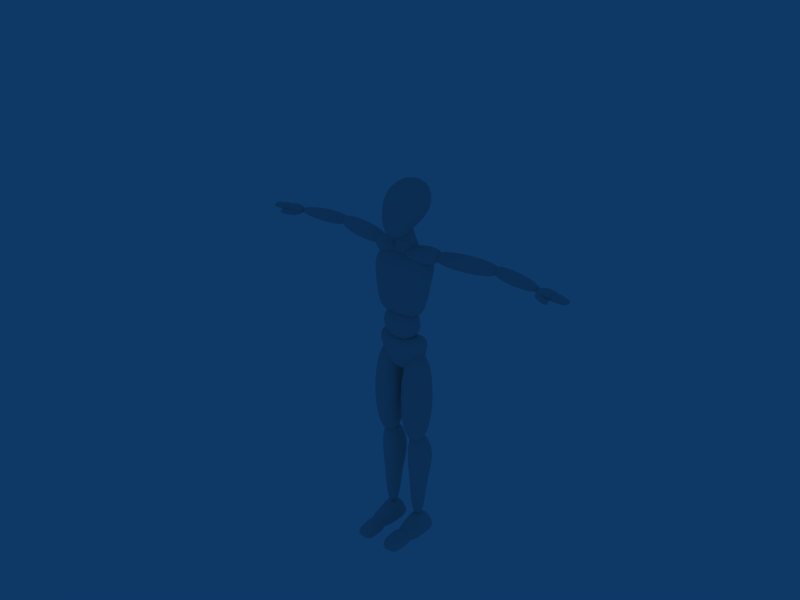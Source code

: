 # Source: biped_rig.blend  (saved by Blender 2.76.0; exported with 4.5.12 LTS)
import bpy
from mathutils import Matrix  # noqa: F401  (used for matrix-valued properties, if any)

bpy.ops.wm.read_factory_settings(use_empty=True)
scene = bpy.context.scene
scene.name = 'Scene'

# ---- collections
col_collection_1 = bpy.data.collections.new('Collection 1'); scene.collection.children.link(col_collection_1)
col_collection_11 = bpy.data.collections.new('Collection 11'); scene.collection.children.link(col_collection_11)
col_collection_20 = bpy.data.collections.new('Collection 20'); scene.collection.children.link(col_collection_20)

# ---- world
world_world = bpy.data.worlds.new('World'); scene.world = world_world
world_world.color = (0.05656, 0.2208, 0.4)
world_world.use_sun_shadow = False
world_world.sun_shadow_jitter_overblur = 0.0
world_world.cycles.sampling_method = 'MANUAL'
world_world.cycles.sample_map_resolution = 256

# ---- meshes
me_chest = bpy.data.meshes.new('Chest')
me_chest.from_pydata([(0.1174, 0.07647, -0.185), (0.1215, -0.07849, -0.185), (0.1823, 0.1251, 0.1689), (0.1863, -0.07849, 0.1709), (-2.98e-08, -0.117, -0.1506), (-1.73e-18, 0.07647, -0.1506), (-1.192e-07, -0.117, 0.2074), (7.785e-19, 0.1251, 0.2054), (0.1407, -0.1008, 0.01622), (0.1367, 0.09066, -0.006082), (-7.451e-08, -0.1393, 0.04055), (-2.854e-18, 0.05011, 0.01825)], [], [(5, 0, 1, 4), (2, 7, 6, 3), (0, 9, 8, 1), (9, 2, 3, 8), (6, 10, 8, 3), (10, 4, 1, 8), (9, 0, 5, 11), (11, 7, 2, 9)])
me_chest.polygons.foreach_set('use_smooth', [True] * 8)
me_chest.use_remesh_preserve_volume = False
me_chest.use_remesh_preserve_attributes = False
me_chest.use_mirror_vertex_groups = False
me_chest.update()
me_shoulder_l = bpy.data.meshes.new('Shoulder.L')
me_shoulder_l.from_pydata([(0.1037, 0.06367, -0.05202), (0.1037, -0.09466, -0.05202), (-0.1037, -0.1456, -0.05202), (-0.1037, 0.01275, -0.05202), (0.1037, 0.06367, 0.04733), (0.1037, -0.09466, 0.04733), (-0.1037, -0.1456, 0.04733), (-0.1037, 0.01275, 0.04733)], [], [(0, 1, 2, 3), (4, 7, 6, 5), (0, 4, 5, 1), (1, 5, 6, 2), (2, 6, 7, 3), (4, 0, 3, 7)])
me_shoulder_l.polygons.foreach_set('use_smooth', [True] * 6)
me_shoulder_l.use_remesh_preserve_volume = False
me_shoulder_l.use_remesh_preserve_attributes = False
me_shoulder_l.use_mirror_vertex_groups = False
me_shoulder_l.update()
me_shoulder_r = bpy.data.meshes.new('Shoulder.R')
me_shoulder_r.from_pydata([(-0.1037, 0.06367, -0.05202), (-0.1037, -0.09466, -0.05202), (0.1037, -0.1456, -0.05202), (0.1037, 0.01275, -0.05202), (-0.1037, 0.06367, 0.04733), (-0.1037, -0.09466, 0.04733), (0.1037, -0.1456, 0.04733), (0.1037, 0.01275, 0.04733)], [], [(0, 1, 2, 3), (4, 7, 6, 5), (0, 4, 5, 1), (1, 5, 6, 2), (2, 6, 7, 3), (4, 0, 3, 7)])
me_shoulder_r.polygons.foreach_set('use_smooth', [True] * 6)
me_shoulder_r.use_remesh_preserve_volume = False
me_shoulder_r.use_remesh_preserve_attributes = False
me_shoulder_r.use_mirror_vertex_groups = False
me_shoulder_r.update()
me_upperarm_r = bpy.data.meshes.new('UpperArm.R')
me_upperarm_r.from_pydata([(-0.2212, 0.03458, -0.05198), (-0.2212, -0.06556, -0.05198), (0.2076, -0.06556, -0.05198), (0.2076, 0.03458, -0.05198), (-0.2212, 0.03458, 0.04729), (-0.2212, -0.06556, 0.04729), (0.2076, -0.06556, 0.04729), (0.2076, 0.03458, 0.04729)], [], [(0, 1, 2, 3), (4, 7, 6, 5), (0, 4, 5, 1), (1, 5, 6, 2), (2, 6, 7, 3), (4, 0, 3, 7)])
me_upperarm_r.polygons.foreach_set('use_smooth', [True] * 6)
me_upperarm_r.use_remesh_preserve_volume = False
me_upperarm_r.use_remesh_preserve_attributes = False
me_upperarm_r.use_mirror_vertex_groups = False
me_upperarm_r.update()
me_upperarm_l = bpy.data.meshes.new('UpperArm.L')
me_upperarm_l.from_pydata([(0.2212, 0.03458, -0.05198), (0.2212, -0.06556, -0.05198), (-0.2076, -0.06556, -0.05198), (-0.2076, 0.03458, -0.05198), (0.2212, 0.03458, 0.04729), (0.2212, -0.06556, 0.04729), (-0.2076, -0.06556, 0.04729), (-0.2076, 0.03458, 0.04729)], [], [(0, 1, 2, 3), (4, 7, 6, 5), (0, 4, 5, 1), (1, 5, 6, 2), (2, 6, 7, 3), (4, 0, 3, 7)])
me_upperarm_l.polygons.foreach_set('use_smooth', [True] * 6)
me_upperarm_l.use_remesh_preserve_volume = False
me_upperarm_l.use_remesh_preserve_attributes = False
me_upperarm_l.use_mirror_vertex_groups = False
me_upperarm_l.update()
me_neck = bpy.data.meshes.new('Neck')
me_neck.from_pydata([(0.09985, 0.1028, -0.04994), (0.09985, -0.07057, -0.04304), (-0.09985, -0.07057, -0.04304), (-0.09985, 0.1028, -0.04994), (0.03017, 0.03594, 0.1569), (0.03017, -0.02761, 0.1569), (-0.03017, -0.02761, 0.1569), (-0.03017, 0.03594, 0.1569), (0.04347, -0.02637, 0.04929), (0.04347, 0.0652, 0.04929), (-0.04347, -0.02637, 0.04929), (-0.04347, 0.0652, 0.04929), (-0.02517, -0.0005669, -0.09353), (-0.02517, 0.04736, -0.09527), (0.02517, 0.04736, -0.09527), (0.02517, -0.0005669, -0.09353)], [], [(4, 7, 6, 5), (0, 9, 8, 1), (9, 4, 5, 8), (1, 8, 10, 2), (8, 5, 6, 10), (2, 10, 11, 3), (10, 6, 7, 11), (4, 9, 11, 7), (9, 0, 3, 11), (2, 3, 13, 12), (3, 0, 14, 13), (0, 1, 15, 14), (1, 2, 12, 15), (14, 15, 12, 13)])
me_neck.polygons.foreach_set('use_smooth', [True] * 14)
me_neck.use_remesh_preserve_volume = False
me_neck.use_remesh_preserve_attributes = False
me_neck.use_mirror_vertex_groups = False
me_neck.update()
me_head = bpy.data.meshes.new('Head')
me_head.from_pydata([(0.08841, 0.1307, -0.07873), (0.08475, -0.1307, -0.2025), (-0.08475, -0.1307, -0.2025), (-0.08841, 0.1307, -0.07873), (0.08841, 0.1765, 0.09225), (0.08475, -0.1328, 0.1193), (-0.08475, -0.1328, 0.1193), (-0.08841, 0.1765, 0.09225), (0.1039, 0.01508, -0.1141), (-0.1039, 0.01508, -0.1141), (0.1039, 0.04004, 0.1599), (-0.1039, 0.04004, 0.1599)], [], [(1, 5, 6, 2), (4, 0, 3, 7), (0, 8, 9, 3), (8, 1, 2, 9), (7, 11, 10, 4), (11, 6, 5, 10), (8, 0, 4, 10), (10, 5, 1, 8), (6, 11, 9, 2), (11, 7, 3, 9)])
me_head.polygons.foreach_set('use_smooth', [True] * 10)
me_head.use_remesh_preserve_volume = False
me_head.use_remesh_preserve_attributes = False
me_head.use_mirror_vertex_groups = False
me_head.update()
me_forearm_l = bpy.data.meshes.new('Forearm.L')
me_forearm_l.from_pydata([(0.1762, 0.02247, -0.02838), (0.1762, -0.04269, -0.02838), (-0.174, -0.06556, -0.05198), (-0.174, 0.03458, -0.05198), (0.1762, 0.02247, 0.02388), (0.1762, -0.04269, 0.02388), (-0.174, -0.06556, 0.04729), (-0.174, 0.03458, 0.04729)], [], [(0, 1, 2, 3), (4, 7, 6, 5), (0, 4, 5, 1), (1, 5, 6, 2), (2, 6, 7, 3), (4, 0, 3, 7)])
me_forearm_l.polygons.foreach_set('use_smooth', [True] * 6)
me_forearm_l.use_remesh_preserve_volume = False
me_forearm_l.use_remesh_preserve_attributes = False
me_forearm_l.use_mirror_vertex_groups = False
me_forearm_l.update()
me_forearm_r = bpy.data.meshes.new('Forearm.R')
me_forearm_r.from_pydata([(-0.1762, 0.02247, -0.02838), (-0.1762, -0.04269, -0.02838), (0.174, -0.06556, -0.05198), (0.174, 0.03458, -0.05198), (-0.1762, 0.02247, 0.02388), (-0.1762, -0.04269, 0.02388), (0.174, -0.06556, 0.04729), (0.174, 0.03458, 0.04729)], [], [(0, 1, 2, 3), (4, 7, 6, 5), (0, 4, 5, 1), (1, 5, 6, 2), (2, 6, 7, 3), (4, 0, 3, 7)])
me_forearm_r.polygons.foreach_set('use_smooth', [True] * 6)
me_forearm_r.use_remesh_preserve_volume = False
me_forearm_r.use_remesh_preserve_attributes = False
me_forearm_r.use_mirror_vertex_groups = False
me_forearm_r.update()
me_hand_r = bpy.data.meshes.new('Hand.R')
me_hand_r.from_pydata([(-0.03946, 0.0298, -0.01439), (-0.03946, -0.05013, -0.01439), (0.06745, -0.05236, -0.02356), (0.06745, 0.02322, -0.02356), (-0.03946, 0.0298, 0.0245), (-0.03946, -0.05013, 0.0245), (0.06745, -0.05236, 0.02674), (0.06745, 0.02322, 0.02674), (-0.001088, -0.05013, -0.01886), (-0.001088, 0.03378, -0.01886), (-0.001088, -0.05013, 0.02674), (-0.001088, 0.03378, 0.02674)], [], [(0, 4, 5, 1), (2, 6, 7, 3), (9, 0, 1, 8), (8, 2, 3, 9), (4, 11, 10, 5), (11, 7, 6, 10), (5, 10, 8, 1), (10, 6, 2, 8), (0, 9, 11, 4), (9, 3, 7, 11)])
me_hand_r.polygons.foreach_set('use_smooth', [True] * 10)
me_hand_r.use_remesh_preserve_volume = False
me_hand_r.use_remesh_preserve_attributes = False
me_hand_r.use_mirror_vertex_groups = False
me_hand_r.update()
me_thumb_r = bpy.data.meshes.new('Thumb.R')
me_thumb_r.from_pydata([(-0.05684, -0.01219, -0.01358), (-0.05031, -0.03783, -0.01358), (0.05334, -0.009115, -0.01949), (0.05334, 0.01995, -0.01949), (-0.05684, -0.01219, 0.01145), (-0.05031, -0.03783, 0.01145), (0.05334, -0.009115, 0.01289), (0.05334, 0.01995, 0.01289), (-0.01187, -0.03137, -0.01646), (-0.01852, -0.004182, -0.01646), (-0.01187, -0.03137, 0.01289), (-0.01852, -0.004182, 0.01289)], [], [(0, 4, 5, 1), (2, 6, 7, 3), (9, 0, 1, 8), (8, 2, 3, 9), (4, 11, 10, 5), (11, 7, 6, 10), (5, 10, 8, 1), (10, 6, 2, 8), (0, 9, 11, 4), (9, 3, 7, 11)])
me_thumb_r.polygons.foreach_set('use_smooth', [True] * 10)
me_thumb_r.use_remesh_preserve_volume = False
me_thumb_r.use_remesh_preserve_attributes = False
me_thumb_r.use_mirror_vertex_groups = False
me_thumb_r.update()
me_mit1_r = bpy.data.meshes.new('Mit1.R')
me_mit1_r.from_pydata([(-0.02762, 0.0321, -0.01546), (-0.02762, -0.03849, -0.01546), (0.03059, -0.03983, -0.01834), (0.03059, 0.03792, -0.01834), (-0.02762, 0.0321, 0.01077), (-0.02762, -0.03849, 0.01077), (0.03059, -0.03983, 0.01364), (0.03059, 0.03792, 0.01364), (0.001486, -0.03737, -0.01834), (0.001486, 0.03546, -0.01834), (0.001486, -0.03737, 0.01364), (0.001486, 0.03546, 0.01364)], [], [(0, 4, 5, 1), (2, 6, 7, 3), (9, 0, 1, 8), (8, 2, 3, 9), (4, 11, 10, 5), (11, 7, 6, 10), (5, 10, 8, 1), (10, 6, 2, 8), (0, 9, 11, 4), (9, 3, 7, 11)])
me_mit1_r.polygons.foreach_set('use_smooth', [True] * 10)
me_mit1_r.use_remesh_preserve_volume = False
me_mit1_r.use_remesh_preserve_attributes = False
me_mit1_r.use_mirror_vertex_groups = False
me_mit1_r.update()
me_mit2_r = bpy.data.meshes.new('Mit2.R')
me_mit2_r.from_pydata([(-0.02762, 0.02278, -0.01064), (-0.02762, -0.02471, -0.01064), (0.03059, -0.03735, -0.01676), (0.03059, 0.03542, -0.01676), (-0.02762, 0.02278, 0.005948), (-0.02762, -0.02471, 0.005948), (0.03059, -0.03735, 0.01207), (0.03059, 0.03542, 0.01207), (-0.003752, -0.02989, -0.01492), (-0.003752, 0.02796, -0.01492), (-0.003752, -0.02989, 0.01023), (-0.003752, 0.02796, 0.01023)], [], [(0, 4, 5, 1), (2, 6, 7, 3), (9, 0, 1, 8), (8, 2, 3, 9), (4, 11, 10, 5), (11, 7, 6, 10), (5, 10, 8, 1), (10, 6, 2, 8), (0, 9, 11, 4), (9, 3, 7, 11)])
me_mit2_r.polygons.foreach_set('use_smooth', [True] * 10)
me_mit2_r.use_remesh_preserve_volume = False
me_mit2_r.use_remesh_preserve_attributes = False
me_mit2_r.use_mirror_vertex_groups = False
me_mit2_r.update()
me_thumb_l = bpy.data.meshes.new('Thumb.L')
me_thumb_l.from_pydata([(0.05684, -0.01219, -0.01358), (0.05031, -0.03783, -0.01358), (-0.05334, -0.009115, -0.01949), (-0.05334, 0.01995, -0.01949), (0.05684, -0.01219, 0.01145), (0.05031, -0.03783, 0.01145), (-0.05334, -0.009115, 0.01289), (-0.05334, 0.01995, 0.01289), (0.01187, -0.03137, -0.01646), (0.01852, -0.004182, -0.01646), (0.01187, -0.03137, 0.01289), (0.01852, -0.004182, 0.01289)], [], [(0, 4, 5, 1), (2, 6, 7, 3), (9, 0, 1, 8), (8, 2, 3, 9), (4, 11, 10, 5), (11, 7, 6, 10), (5, 10, 8, 1), (10, 6, 2, 8), (0, 9, 11, 4), (9, 3, 7, 11)])
me_thumb_l.polygons.foreach_set('use_smooth', [True] * 10)
me_thumb_l.use_remesh_preserve_volume = False
me_thumb_l.use_remesh_preserve_attributes = False
me_thumb_l.use_mirror_vertex_groups = False
me_thumb_l.update()
me_hand_l = bpy.data.meshes.new('Hand.L')
me_hand_l.from_pydata([(0.03946, 0.0298, -0.01439), (0.03946, -0.05013, -0.01439), (-0.06745, -0.05236, -0.02356), (-0.06745, 0.02322, -0.02356), (0.03946, 0.0298, 0.0245), (0.03946, -0.05013, 0.0245), (-0.06745, -0.05236, 0.02674), (-0.06745, 0.02322, 0.02674), (0.001088, -0.05013, -0.01886), (0.001088, 0.03378, -0.01886), (0.001088, -0.05013, 0.02674), (0.001088, 0.03378, 0.02674)], [], [(0, 4, 5, 1), (2, 6, 7, 3), (9, 0, 1, 8), (8, 2, 3, 9), (4, 11, 10, 5), (11, 7, 6, 10), (5, 10, 8, 1), (10, 6, 2, 8), (0, 9, 11, 4), (9, 3, 7, 11)])
me_hand_l.polygons.foreach_set('use_smooth', [True] * 10)
me_hand_l.use_remesh_preserve_volume = False
me_hand_l.use_remesh_preserve_attributes = False
me_hand_l.use_mirror_vertex_groups = False
me_hand_l.update()
me_mit1_l = bpy.data.meshes.new('Mit1.L')
me_mit1_l.from_pydata([(0.02762, 0.0321, -0.01546), (0.02762, -0.03849, -0.01546), (-0.03059, -0.03983, -0.01834), (-0.03059, 0.03792, -0.01834), (0.02762, 0.0321, 0.01077), (0.02762, -0.03849, 0.01077), (-0.03059, -0.03983, 0.01364), (-0.03059, 0.03792, 0.01364), (-0.001486, -0.03737, -0.01834), (-0.001486, 0.03546, -0.01834), (-0.001486, -0.03737, 0.01364), (-0.001486, 0.03546, 0.01364)], [], [(0, 4, 5, 1), (2, 6, 7, 3), (9, 0, 1, 8), (8, 2, 3, 9), (4, 11, 10, 5), (11, 7, 6, 10), (5, 10, 8, 1), (10, 6, 2, 8), (0, 9, 11, 4), (9, 3, 7, 11)])
me_mit1_l.polygons.foreach_set('use_smooth', [True] * 10)
me_mit1_l.use_remesh_preserve_volume = False
me_mit1_l.use_remesh_preserve_attributes = False
me_mit1_l.use_mirror_vertex_groups = False
me_mit1_l.update()
me_mit2_l = bpy.data.meshes.new('Mit2.L')
me_mit2_l.from_pydata([(0.02762, 0.02278, -0.01064), (0.02762, -0.02471, -0.01064), (-0.03059, -0.03735, -0.01676), (-0.03059, 0.03542, -0.01676), (0.02762, 0.02278, 0.005948), (0.02762, -0.02471, 0.005948), (-0.03059, -0.03735, 0.01207), (-0.03059, 0.03542, 0.01207), (0.003752, -0.02989, -0.01492), (0.003752, 0.02796, -0.01492), (0.003752, -0.02989, 0.01023), (0.003752, 0.02796, 0.01023)], [], [(0, 4, 5, 1), (2, 6, 7, 3), (9, 0, 1, 8), (8, 2, 3, 9), (4, 11, 10, 5), (11, 7, 6, 10), (5, 10, 8, 1), (10, 6, 2, 8), (0, 9, 11, 4), (9, 3, 7, 11)])
me_mit2_l.polygons.foreach_set('use_smooth', [True] * 10)
me_mit2_l.use_remesh_preserve_volume = False
me_mit2_l.use_remesh_preserve_attributes = False
me_mit2_l.use_mirror_vertex_groups = False
me_mit2_l.update()
me_mid = bpy.data.meshes.new('Mid')
me_mid.from_pydata([(0.1215, 0.06715, -0.11), (0.1215, -0.09813, -0.11), (-0.1215, -0.09813, -0.11), (-0.1215, 0.06715, -0.11), (0.1215, 0.06715, 0.1053), (0.1215, -0.09813, 0.1053), (-0.1215, -0.09813, 0.1053), (-0.1215, 0.06715, 0.1053)], [], [(0, 1, 2, 3), (4, 7, 6, 5), (0, 4, 5, 1), (1, 5, 6, 2), (2, 6, 7, 3), (4, 0, 3, 7)])
me_mid.polygons.foreach_set('use_smooth', [True] * 6)
me_mid.use_remesh_preserve_volume = False
me_mid.use_remesh_preserve_attributes = False
me_mid.use_mirror_vertex_groups = False
me_mid.update()
me_pelvis = bpy.data.meshes.new('Pelvis')
me_pelvis.from_pydata([(0.08523, 0.0716, -0.09317), (0.08501, -0.02246, -0.09575), (0.1602, 0.07069, 0.1192), (0.1602, -0.09458, 0.1192), (-4.47e-08, -0.04491, -0.1288), (0.0002727, 0.07636, -0.136), (-7.451e-08, -0.09458, 0.08253), (2.235e-08, 0.07069, 0.08253), (0.1095, -0.04802, -0.03208), (0.1095, 0.07715, -0.02967), (-5.439e-08, -0.09053, -0.03111), (-2.794e-09, 0.1084, -0.03512)], [], [(5, 0, 1, 4), (2, 7, 6, 3), (0, 9, 8, 1), (9, 2, 3, 8), (6, 10, 8, 3), (10, 4, 1, 8), (9, 0, 5, 11), (11, 7, 2, 9)])
me_pelvis.polygons.foreach_set('use_smooth', [True] * 8)
me_pelvis.use_remesh_preserve_volume = False
me_pelvis.use_remesh_preserve_attributes = False
me_pelvis.use_mirror_vertex_groups = False
me_pelvis.update()
me_thigh = bpy.data.meshes.new('Thigh')
me_thigh.from_pydata([(0.08489, 0.1032, -0.3406), (0.08489, -0.1041, -0.3406), (-0.09356, -0.1041, -0.3406), (-0.09356, 0.1032, -0.3406), (0.0878, 0.1012, 0.3165), (0.0878, -0.1061, 0.3165), (-0.09065, -0.1061, 0.3165), (-0.09065, 0.1012, 0.3165)], [], [(0, 1, 2, 3), (4, 7, 6, 5), (0, 4, 5, 1), (1, 5, 6, 2), (2, 6, 7, 3), (4, 0, 3, 7)])
me_thigh.polygons.foreach_set('use_smooth', [True] * 6)
me_thigh.use_remesh_preserve_volume = False
me_thigh.use_remesh_preserve_attributes = False
me_thigh.use_mirror_vertex_groups = False
me_thigh.update()
me_shin = bpy.data.meshes.new('Shin')
me_shin.from_pydata([(0.03552, 0.03136, -0.3284), (0.03552, -0.04126, -0.3284), (-0.03164, -0.04126, -0.3284), (-0.03164, 0.03136, -0.3284), (0.04799, 0.04485, 0.2156), (0.04799, -0.07037, 0.2182), (-0.04411, -0.07037, 0.2182), (-0.04411, 0.04485, 0.2156), (0.0573, -0.06772, 0.0486), (0.09699, 0.08931, 0.05783), (-0.05342, -0.06772, 0.0486), (-0.09311, 0.08931, 0.05783), (0.04012, -0.05524, -0.1039), (0.04845, 0.04535, -0.1039), (-0.03624, -0.05524, -0.1039), (-0.04457, 0.04535, -0.1039)], [], [(0, 1, 2, 3), (4, 7, 6, 5), (9, 4, 5, 8), (8, 5, 6, 10), (10, 6, 7, 11), (4, 9, 11, 7), (0, 13, 12, 1), (13, 9, 8, 12), (1, 12, 14, 2), (12, 8, 10, 14), (2, 14, 15, 3), (14, 10, 11, 15), (9, 13, 15, 11), (13, 0, 3, 15)])
me_shin.polygons.foreach_set('use_smooth', [True] * 14)
me_shin.use_remesh_preserve_volume = False
me_shin.use_remesh_preserve_attributes = False
me_shin.use_mirror_vertex_groups = False
me_shin.update()
me_foot_l = bpy.data.meshes.new('Foot.L')
me_foot_l.from_pydata([(0.0716, 0.08252, -0.06341), (0.05361, -0.1496, -0.05431), (-0.05536, -0.1496, -0.05431), (-0.07335, 0.08252, -0.06341), (0.0334, 0.02907, 0.08049), (0.03895, -0.16, -0.01843), (-0.03621, -0.1603, 0.0008039), (-0.04788, 0.02754, 0.06427), (0.05141, -0.1478, -0.03237), (0.06867, 0.08679, -0.01442), (-0.05316, -0.1478, -0.03237), (-0.07042, 0.08679, -0.01442), (0.06317, -0.03716, -0.06341), (-0.06491, -0.03716, -0.06341), (0.04145, -0.05657, 0.02213), (-0.04241, -0.05413, 0.05209), (0.06058, -0.03684, -0.03423), (-0.06232, -0.03684, -0.03423)], [], [(1, 8, 10, 2), (8, 5, 6, 10), (4, 9, 11, 7), (9, 0, 3, 11), (0, 12, 13, 3), (12, 1, 2, 13), (7, 15, 14, 4), (15, 6, 5, 14), (12, 0, 9, 16), (16, 8, 1, 12), (4, 14, 16, 9), (14, 5, 8, 16), (10, 17, 13, 2), (17, 11, 3, 13), (6, 15, 17, 10), (15, 7, 11, 17)])
me_foot_l.polygons.foreach_set('use_smooth', [True] * 16)
me_foot_l.use_remesh_preserve_volume = False
me_foot_l.use_remesh_preserve_attributes = False
me_foot_l.use_mirror_vertex_groups = False
me_foot_l.update()
me_toe_l = bpy.data.meshes.new('Toe.L')
me_toe_l.from_pydata([(0.06818, 0.08406, -0.03671), (0.04853, -0.07444, -0.03671), (-0.04764, -0.07444, -0.03671), (-0.05497, 0.08406, -0.03671), (0.05243, 0.06232, 0.01671), (0.03558, -0.06981, 0.01204), (-0.03291, -0.06716, 0.0305), (-0.03381, 0.06793, 0.05647), (0.04684, -0.07246, -0.01191), (0.06569, 0.08769, -0.004772), (-0.04595, -0.07246, -0.01191), (-0.05248, 0.08769, -0.004772), (-0.04761, -0.02427, -0.01009), (0.05165, -0.02427, -0.01009), (-0.03314, -0.02536, 0.03712), (0.03987, -0.02876, 0.01323), (-0.04951, -0.02667, -0.03671), (0.05354, -0.02667, -0.03671)], [], [(1, 8, 10, 2), (8, 5, 6, 10), (4, 9, 11, 7), (9, 0, 3, 11), (0, 17, 16, 3), (17, 1, 2, 16), (7, 14, 15, 4), (14, 6, 5, 15), (1, 17, 13, 8), (17, 0, 9, 13), (4, 15, 13, 9), (15, 5, 8, 13), (10, 12, 16, 2), (12, 11, 3, 16), (6, 14, 12, 10), (14, 7, 11, 12)])
me_toe_l.polygons.foreach_set('use_smooth', [True] * 16)
me_toe_l.use_remesh_preserve_volume = False
me_toe_l.use_remesh_preserve_attributes = False
me_toe_l.use_mirror_vertex_groups = False
me_toe_l.update()
me_foot_r = bpy.data.meshes.new('Foot.R')
me_foot_r.from_pydata([(-0.0716, 0.08252, -0.06341), (-0.05361, -0.1496, -0.05431), (0.05536, -0.1496, -0.05431), (0.07335, 0.08252, -0.06341), (-0.0334, 0.02907, 0.08049), (-0.03895, -0.16, -0.01843), (0.03621, -0.1603, 0.0008039), (0.04788, 0.02754, 0.06427), (-0.05141, -0.1478, -0.03237), (-0.06867, 0.08679, -0.01442), (0.05316, -0.1478, -0.03237), (0.07042, 0.08679, -0.01442), (-0.06317, -0.03716, -0.06341), (0.06491, -0.03716, -0.06341), (-0.04145, -0.05657, 0.02213), (0.04241, -0.05413, 0.05209), (-0.06058, -0.03684, -0.03423), (0.06232, -0.03684, -0.03423)], [], [(1, 8, 10, 2), (8, 5, 6, 10), (4, 9, 11, 7), (9, 0, 3, 11), (0, 12, 13, 3), (12, 1, 2, 13), (7, 15, 14, 4), (15, 6, 5, 14), (12, 0, 9, 16), (16, 8, 1, 12), (4, 14, 16, 9), (14, 5, 8, 16), (10, 17, 13, 2), (17, 11, 3, 13), (6, 15, 17, 10), (15, 7, 11, 17)])
me_foot_r.polygons.foreach_set('use_smooth', [True] * 16)
me_foot_r.use_remesh_preserve_volume = False
me_foot_r.use_remesh_preserve_attributes = False
me_foot_r.use_mirror_vertex_groups = False
me_foot_r.update()
me_toe_r = bpy.data.meshes.new('Toe.R')
me_toe_r.from_pydata([(-0.06818, 0.08406, -0.03671), (-0.04853, -0.07444, -0.03671), (0.04764, -0.07444, -0.03671), (0.05497, 0.08406, -0.03671), (-0.05243, 0.06232, 0.01671), (-0.03558, -0.06981, 0.01204), (0.03291, -0.06716, 0.0305), (0.03381, 0.06793, 0.05647), (-0.04684, -0.07246, -0.01191), (-0.06569, 0.08769, -0.004772), (0.04595, -0.07246, -0.01191), (0.05248, 0.08769, -0.004772), (0.04761, -0.02427, -0.01009), (-0.05165, -0.02427, -0.01009), (0.03314, -0.02536, 0.03712), (-0.03987, -0.02876, 0.01323), (0.04951, -0.02667, -0.03671), (-0.05354, -0.02667, -0.03671)], [], [(1, 8, 10, 2), (8, 5, 6, 10), (4, 9, 11, 7), (9, 0, 3, 11), (0, 17, 16, 3), (17, 1, 2, 16), (7, 14, 15, 4), (14, 6, 5, 15), (1, 17, 13, 8), (17, 0, 9, 13), (4, 15, 13, 9), (15, 5, 8, 13), (10, 12, 16, 2), (12, 11, 3, 16), (6, 14, 12, 10), (14, 7, 11, 12)])
me_toe_r.polygons.foreach_set('use_smooth', [True] * 16)
me_toe_r.use_remesh_preserve_volume = False
me_toe_r.use_remesh_preserve_attributes = False
me_toe_r.use_mirror_vertex_groups = False
me_toe_r.update()
me_vis_line = bpy.data.meshes.new('VIS_Line')
me_vis_line.from_pydata([(0.0, 0.6, 0.0), (-1.192e-07, 5.96e-08, 3.423e-08)], [(0, 1)], [])
me_vis_line.use_remesh_preserve_volume = False
me_vis_line.use_remesh_preserve_attributes = False
me_vis_line.use_mirror_vertex_groups = False
me_vis_line.update()
me_gzm_slider = bpy.data.meshes.new('GZM_Slider')
me_gzm_slider.from_pydata([(0.16, 0.18, 1.359e-08), (0.16, -0.18, -1.359e-08), (-0.16, -0.18, -1.359e-08), (-0.16, 0.18, 1.359e-08), (0.16, -0.4, -3.02e-08), (-0.16, -0.4, -3.02e-08), (0.16, 0.4, 3.02e-08), (-0.16, 0.4, 3.02e-08), (0.0, 0.24, 1.812e-08), (0.0, -0.24, -1.812e-08), (0.0, 0.0, 0.0), (0.0, 0.16, 1.208e-08), (0.0, -0.16, -1.208e-08)], [(0, 1), (2, 3), (2, 5), (4, 5), (1, 4), (0, 6), (6, 7), (3, 7), (10, 11), (8, 11), (10, 12), (9, 12)], [])
me_gzm_slider.use_remesh_preserve_volume = False
me_gzm_slider.use_remesh_preserve_attributes = False
me_gzm_slider.use_mirror_vertex_groups = False
me_gzm_slider.update()

# ---- objects
ob_chest = bpy.data.objects.new('Chest', me_chest)
ob_shoulder_l = bpy.data.objects.new('Shoulder.L', me_shoulder_l)
ob_shoulder_r = bpy.data.objects.new('Shoulder.R', me_shoulder_r)
ob_upperarm_r = bpy.data.objects.new('UpperArm.R', me_upperarm_r)
ob_upperarm_l = bpy.data.objects.new('UpperArm.L', me_upperarm_l)
ob_neck = bpy.data.objects.new('Neck', me_neck)
ob_head = bpy.data.objects.new('Head', me_head)
ob_forearm_l = bpy.data.objects.new('Forearm.L', me_forearm_l)
ob_forearm_r = bpy.data.objects.new('Forearm.R', me_forearm_r)
ob_hand_r = bpy.data.objects.new('Hand.R', me_hand_r)
ob_thumb_r = bpy.data.objects.new('Thumb.R', me_thumb_r)
ob_mit1_r = bpy.data.objects.new('Mit1.R', me_mit1_r)
ob_mit2_r = bpy.data.objects.new('Mit2.R', me_mit2_r)
ob_thumb_l = bpy.data.objects.new('Thumb.L', me_thumb_l)
ob_hand_l = bpy.data.objects.new('Hand.L', me_hand_l)
ob_mit1_l = bpy.data.objects.new('Mit1.L', me_mit1_l)
ob_mit2_l = bpy.data.objects.new('Mit2.L', me_mit2_l)
ob_mid = bpy.data.objects.new('Mid', me_mid)
ob_pelvis = bpy.data.objects.new('Pelvis', me_pelvis)
ob_thigh_l = bpy.data.objects.new('Thigh.L', me_thigh)
ob_thigh_r = bpy.data.objects.new('Thigh.R', me_thigh)
ob_shin_r = bpy.data.objects.new('Shin.R', me_shin)
ob_shin_l = bpy.data.objects.new('Shin.L', me_shin)
ob_foot_l = bpy.data.objects.new('Foot.L', me_foot_l)
ob_toe_l = bpy.data.objects.new('Toe.L', me_toe_l)
ob_foot_r = bpy.data.objects.new('Foot.R', me_foot_r)
ob_toe_r = bpy.data.objects.new('Toe.R', me_toe_r)
ob_vis_elbowtarget_r = bpy.data.objects.new('VIS_ElbowTarget.R', me_vis_line)
ob_vis_kneetarget_l = bpy.data.objects.new('VIS_KneeTarget.L', me_vis_line)
ob_vis_kneetarget_r = bpy.data.objects.new('VIS_KneeTarget.R', me_vis_line)
ob_vis_elbowtarget_l = bpy.data.objects.new('VIS_ElbowTarget.L', me_vis_line)
ob_gzm_slider = bpy.data.objects.new('GZM_Slider', me_gzm_slider)

# ---- transforms, parenting, visibility, modifiers, constraints
ob_chest.location = (0.0, 0.0, 1.458)
ob_chest.lock_rotations_4d = False
ob_chest.empty_display_type = 'ARROWS'
ob_chest.color = (0.0, 0.0, 0.0, 1.0)
ob_chest.lineart.crease_threshold = 0.0
_m = ob_chest.modifiers.new('Mirror', 'MIRROR')
_m.use_mirror_vertex_groups = False
_m = ob_chest.modifiers.new('Subsurf', 'SUBSURF')
_m.uv_smooth = 'PRESERVE_CORNERS'
_m.quality = 2
_m.levels = 2
_m.show_only_control_edges = False
ob_shoulder_l.location = (0.104, 0.05777, 1.634)
ob_shoulder_l.lock_rotations_4d = False
ob_shoulder_l.empty_display_type = 'ARROWS'
ob_shoulder_l.color = (0.0, 0.0, 0.0, 1.0)
ob_shoulder_l.lineart.crease_threshold = 0.0
_m = ob_shoulder_l.modifiers.new('Subsurf', 'SUBSURF')
_m.uv_smooth = 'PRESERVE_CORNERS'
_m.quality = 2
_m.levels = 2
_m.show_only_control_edges = False
ob_shoulder_r.location = (-0.104, 0.05777, 1.634)
ob_shoulder_r.lock_rotations_4d = False
ob_shoulder_r.empty_display_type = 'ARROWS'
ob_shoulder_r.color = (0.0, 0.0, 0.0, 1.0)
ob_shoulder_r.lineart.crease_threshold = 0.0
_m = ob_shoulder_r.modifiers.new('Subsurf', 'SUBSURF')
_m.uv_smooth = 'PRESERVE_CORNERS'
_m.quality = 2
_m.levels = 2
_m.show_only_control_edges = False
ob_upperarm_r.location = (-0.3126, 0.08521, 1.633)
ob_upperarm_r.rotation_euler = (0.0, -0.0, -0.1745)
ob_upperarm_r.lock_rotations_4d = False
ob_upperarm_r.empty_display_type = 'ARROWS'
ob_upperarm_r.color = (0.0, 0.0, 0.0, 1.0)
ob_upperarm_r.lineart.crease_threshold = 0.0
_m = ob_upperarm_r.modifiers.new('Subsurf', 'SUBSURF')
_m.uv_smooth = 'PRESERVE_CORNERS'
_m.quality = 2
_m.levels = 2
_m.show_only_control_edges = False
ob_upperarm_l.location = (0.3129, 0.08526, 1.633)
ob_upperarm_l.rotation_euler = (-1.132e-10, -1.294e-09, 0.1745)
ob_upperarm_l.lock_rotations_4d = False
ob_upperarm_l.empty_display_type = 'ARROWS'
ob_upperarm_l.color = (0.0, 0.0, 0.0, 1.0)
ob_upperarm_l.lineart.crease_threshold = 0.0
_m = ob_upperarm_l.modifiers.new('Subsurf', 'SUBSURF')
_m.uv_smooth = 'PRESERVE_CORNERS'
_m.quality = 2
_m.levels = 2
_m.show_only_control_edges = False
ob_neck.location = (0.0, 0.0, 1.64)
ob_neck.lock_rotations_4d = False
ob_neck.empty_display_type = 'ARROWS'
ob_neck.color = (0.0, 0.0, 0.0, 1.0)
ob_neck.lineart.crease_threshold = 0.0
_m = ob_neck.modifiers.new('Subsurf', 'SUBSURF')
_m.uv_smooth = 'PRESERVE_CORNERS'
_m.quality = 2
_m.levels = 2
_m.show_only_control_edges = False
ob_head.location = (0.0, 0.0, 1.86)
ob_head.lock_rotations_4d = False
ob_head.empty_display_type = 'ARROWS'
ob_head.color = (0.0, 0.0, 0.0, 1.0)
ob_head.lineart.crease_threshold = 0.0
_m = ob_head.modifiers.new('Subsurf', 'SUBSURF')
_m.uv_smooth = 'PRESERVE_CORNERS'
_m.quality = 2
_m.levels = 2
_m.show_only_control_edges = False
ob_forearm_l.location = (0.5958, 0.09451, 1.633)
ob_forearm_l.rotation_euler = (-1.132e-10, 1.294e-09, -0.1745)
ob_forearm_l.lock_rotations_4d = False
ob_forearm_l.empty_display_type = 'ARROWS'
ob_forearm_l.color = (0.0, 0.0, 0.0, 1.0)
ob_forearm_l.lineart.crease_threshold = 0.0
_m = ob_forearm_l.modifiers.new('Subsurf', 'SUBSURF')
_m.uv_smooth = 'PRESERVE_CORNERS'
_m.quality = 2
_m.levels = 2
_m.show_only_control_edges = False
ob_forearm_r.location = (-0.5963, 0.09442, 1.633)
ob_forearm_r.rotation_euler = (0.0, -0.0, 0.1745)
ob_forearm_r.lock_rotations_4d = False
ob_forearm_r.empty_display_type = 'ARROWS'
ob_forearm_r.color = (0.0, 0.0, 0.0, 1.0)
ob_forearm_r.lineart.crease_threshold = 0.0
_m = ob_forearm_r.modifiers.new('Subsurf', 'SUBSURF')
_m.uv_smooth = 'PRESERVE_CORNERS'
_m.quality = 2
_m.levels = 2
_m.show_only_control_edges = False
ob_hand_r.location = (-0.7933, 0.05969, 1.624)
ob_hand_r.rotation_euler = (0.0, -0.0, 0.1745)
ob_hand_r.lock_rotations_4d = False
ob_hand_r.empty_display_type = 'ARROWS'
ob_hand_r.color = (0.0, 0.0, 0.0, 1.0)
ob_hand_r.lineart.crease_threshold = 0.0
_m = ob_hand_r.modifiers.new('Subsurf', 'SUBSURF')
_m.uv_smooth = 'PRESERVE_CORNERS'
_m.quality = 2
_m.levels = 2
_m.show_only_control_edges = False
ob_thumb_r.location = (-0.7806, 0.01686, 1.624)
ob_thumb_r.rotation_euler = (0.0, -0.0, 0.1745)
ob_thumb_r.lock_rotations_4d = False
ob_thumb_r.empty_display_type = 'ARROWS'
ob_thumb_r.color = (0.0, 0.0, 0.0, 1.0)
ob_thumb_r.lineart.crease_threshold = 0.0
_m = ob_thumb_r.modifiers.new('Subsurf', 'SUBSURF')
_m.uv_smooth = 'PRESERVE_CORNERS'
_m.quality = 2
_m.levels = 2
_m.show_only_control_edges = False
ob_mit1_r.location = (-0.8429, 0.04151, 1.633)
ob_mit1_r.rotation_euler = (0.0, -0.0, 0.1745)
ob_mit1_r.lock_rotations_4d = False
ob_mit1_r.empty_display_type = 'ARROWS'
ob_mit1_r.color = (0.0, 0.0, 0.0, 1.0)
ob_mit1_r.lineart.crease_threshold = 0.0
_m = ob_mit1_r.modifiers.new('Subsurf', 'SUBSURF')
_m.uv_smooth = 'PRESERVE_CORNERS'
_m.quality = 2
_m.levels = 2
_m.show_only_control_edges = False
ob_mit2_r.location = (-0.8791, 0.03378, 1.633)
ob_mit2_r.rotation_euler = (0.0, -0.0, 0.1745)
ob_mit2_r.lock_rotations_4d = False
ob_mit2_r.empty_display_type = 'ARROWS'
ob_mit2_r.color = (0.0, 0.0, 0.0, 1.0)
ob_mit2_r.lineart.crease_threshold = 0.0
_m = ob_mit2_r.modifiers.new('Subsurf', 'SUBSURF')
_m.uv_smooth = 'PRESERVE_CORNERS'
_m.quality = 2
_m.levels = 2
_m.show_only_control_edges = False
ob_thumb_l.location = (0.7805, 0.01688, 1.624)
ob_thumb_l.rotation_euler = (-1.132e-10, 1.294e-09, -0.1745)
ob_thumb_l.lock_rotations_4d = False
ob_thumb_l.empty_display_type = 'ARROWS'
ob_thumb_l.color = (0.0, 0.0, 0.0, 1.0)
ob_thumb_l.lineart.crease_threshold = 0.0
_m = ob_thumb_l.modifiers.new('Subsurf', 'SUBSURF')
_m.uv_smooth = 'PRESERVE_CORNERS'
_m.quality = 2
_m.levels = 2
_m.show_only_control_edges = False
ob_hand_l.location = (0.7934, 0.05967, 1.624)
ob_hand_l.rotation_euler = (-1.132e-10, 1.294e-09, -0.1745)
ob_hand_l.lock_rotations_4d = False
ob_hand_l.empty_display_type = 'ARROWS'
ob_hand_l.color = (0.0, 0.0, 0.0, 1.0)
ob_hand_l.lineart.crease_threshold = 0.0
_m = ob_hand_l.modifiers.new('Subsurf', 'SUBSURF')
_m.uv_smooth = 'PRESERVE_CORNERS'
_m.quality = 2
_m.levels = 2
_m.show_only_control_edges = False
ob_mit1_l.location = (0.8429, 0.04151, 1.633)
ob_mit1_l.rotation_euler = (-1.132e-10, 1.294e-09, -0.1745)
ob_mit1_l.lock_rotations_4d = False
ob_mit1_l.empty_display_type = 'ARROWS'
ob_mit1_l.color = (0.0, 0.0, 0.0, 1.0)
ob_mit1_l.lineart.crease_threshold = 0.0
_m = ob_mit1_l.modifiers.new('Subsurf', 'SUBSURF')
_m.uv_smooth = 'PRESERVE_CORNERS'
_m.quality = 2
_m.levels = 2
_m.show_only_control_edges = False
ob_mit2_l.location = (0.8793, 0.03374, 1.633)
ob_mit2_l.rotation_euler = (-1.132e-10, 1.294e-09, -0.1745)
ob_mit2_l.lock_rotations_4d = False
ob_mit2_l.empty_display_type = 'ARROWS'
ob_mit2_l.color = (0.0, 0.0, 0.0, 1.0)
ob_mit2_l.lineart.crease_threshold = 0.0
_m = ob_mit2_l.modifiers.new('Subsurf', 'SUBSURF')
_m.uv_smooth = 'PRESERVE_CORNERS'
_m.quality = 2
_m.levels = 2
_m.show_only_control_edges = False
ob_mid.location = (0.0, 0.0, 1.253)
ob_mid.lock_rotations_4d = False
ob_mid.empty_display_type = 'ARROWS'
ob_mid.color = (0.0, 0.0, 0.0, 1.0)
ob_mid.lineart.crease_threshold = 0.0
_m = ob_mid.modifiers.new('Subsurf', 'SUBSURF')
_m.uv_smooth = 'PRESERVE_CORNERS'
_m.quality = 2
_m.levels = 2
_m.show_only_control_edges = False
ob_pelvis.location = (0.0, 0.0, 1.095)
ob_pelvis.lock_rotations_4d = False
ob_pelvis.empty_display_type = 'ARROWS'
ob_pelvis.color = (0.0, 0.0, 0.0, 1.0)
ob_pelvis.lineart.crease_threshold = 0.0
_m = ob_pelvis.modifiers.new('Mirror', 'MIRROR')
_m.use_mirror_vertex_groups = False
_m = ob_pelvis.modifiers.new('Subsurf', 'SUBSURF')
_m.uv_smooth = 'PRESERVE_CORNERS'
_m.quality = 2
_m.levels = 2
_m.show_only_control_edges = False
ob_thigh_l.location = (0.08675, 0.0008038, 0.8483)
ob_thigh_l.lock_rotations_4d = False
ob_thigh_l.empty_display_type = 'ARROWS'
ob_thigh_l.color = (0.0, 0.0, 0.0, 1.0)
ob_thigh_l.lineart.crease_threshold = 0.0
_m = ob_thigh_l.modifiers.new('Subsurf', 'SUBSURF')
_m.uv_smooth = 'PRESERVE_CORNERS'
_m.quality = 2
_m.levels = 2
_m.show_only_control_edges = False
ob_thigh_r.location = (-0.08358, 0.0008038, 0.8483)
ob_thigh_r.lock_rotations_4d = False
ob_thigh_r.empty_display_type = 'ARROWS'
ob_thigh_r.color = (0.0, 0.0, 0.0, 1.0)
ob_thigh_r.lineart.crease_threshold = 0.0
_m = ob_thigh_r.modifiers.new('Subsurf', 'SUBSURF')
_m.uv_smooth = 'PRESERVE_CORNERS'
_m.quality = 2
_m.levels = 2
_m.show_only_control_edges = False
ob_shin_r.location = (-0.08694, 0.01895, 0.4025)
ob_shin_r.lock_rotations_4d = False
ob_shin_r.empty_display_type = 'ARROWS'
ob_shin_r.color = (0.0, 0.0, 0.0, 1.0)
ob_shin_r.lineart.crease_threshold = 0.0
_m = ob_shin_r.modifiers.new('Subsurf', 'SUBSURF')
_m.uv_smooth = 'PRESERVE_CORNERS'
_m.quality = 2
_m.levels = 2
_m.show_only_control_edges = False
ob_shin_l.location = (0.08339, 0.01931, 0.4025)
ob_shin_l.lock_rotations_4d = False
ob_shin_l.empty_display_type = 'ARROWS'
ob_shin_l.color = (0.0, 0.0, 0.0, 1.0)
ob_shin_l.lineart.crease_threshold = 0.0
_m = ob_shin_l.modifiers.new('Subsurf', 'SUBSURF')
_m.uv_smooth = 'PRESERVE_CORNERS'
_m.quality = 2
_m.levels = 2
_m.show_only_control_edges = False
ob_foot_l.location = (0.09255, 0.01578, 0.04996)
ob_foot_l.lock_rotations_4d = False
ob_foot_l.empty_display_type = 'ARROWS'
ob_foot_l.color = (0.0, 0.0, 0.0, 1.0)
ob_foot_l.lineart.crease_threshold = 0.0
_m = ob_foot_l.modifiers.new('Subsurf', 'SUBSURF')
_m.uv_smooth = 'PRESERVE_CORNERS'
_m.quality = 2
_m.levels = 2
_m.show_only_control_edges = False
ob_toe_l.location = (0.08507, -0.1675, 0.02565)
ob_toe_l.lock_rotations_4d = False
ob_toe_l.empty_display_type = 'ARROWS'
ob_toe_l.color = (0.0, 0.0, 0.0, 1.0)
ob_toe_l.lineart.crease_threshold = 0.0
_m = ob_toe_l.modifiers.new('Subsurf', 'SUBSURF')
_m.uv_smooth = 'PRESERVE_CORNERS'
_m.quality = 2
_m.levels = 2
_m.show_only_control_edges = False
ob_foot_r.location = (-0.093, 0.01578, 0.04996)
ob_foot_r.lock_rotations_4d = False
ob_foot_r.empty_display_type = 'ARROWS'
ob_foot_r.color = (0.0, 0.0, 0.0, 1.0)
ob_foot_r.lineart.crease_threshold = 0.0
_m = ob_foot_r.modifiers.new('Subsurf', 'SUBSURF')
_m.uv_smooth = 'PRESERVE_CORNERS'
_m.quality = 2
_m.levels = 2
_m.show_only_control_edges = False
ob_toe_r.location = (-0.085, -0.1675, 0.02565)
ob_toe_r.lock_rotations_4d = False
ob_toe_r.empty_display_type = 'ARROWS'
ob_toe_r.color = (0.0, 0.0, 0.0, 1.0)
ob_toe_r.lineart.crease_threshold = 0.0
_m = ob_toe_r.modifiers.new('Subsurf', 'SUBSURF')
_m.uv_smooth = 'PRESERVE_CORNERS'
_m.quality = 2
_m.levels = 2
_m.show_only_control_edges = False
ob_vis_elbowtarget_r.location = (-0.4806, 0.103, 1.636)
ob_vis_elbowtarget_r.lock_rotations_4d = False
ob_vis_elbowtarget_r.empty_display_type = 'ARROWS'
ob_vis_elbowtarget_r.color = (0.0, 0.0, 0.0, 1.0)
ob_vis_elbowtarget_r.hide_select = True
ob_vis_elbowtarget_r.hide_render = True
ob_vis_elbowtarget_r.display_type = 'WIRE'
ob_vis_elbowtarget_r.lineart.crease_threshold = 0.0
_c = ob_vis_elbowtarget_r.constraints.new('STRETCH_TO'); _c.name = 'Const'
_c.volume = 'NO_VOLUME'
_c.keep_axis = 'PLANE_X'
_c.rest_length = 0.6
ob_vis_kneetarget_l.location = (0.08354, -0.01162, 0.58)
ob_vis_kneetarget_l.lock_rotations_4d = False
ob_vis_kneetarget_l.empty_display_type = 'ARROWS'
ob_vis_kneetarget_l.color = (0.0, 0.0, 0.0, 1.0)
ob_vis_kneetarget_l.hide_select = True
ob_vis_kneetarget_l.hide_render = True
ob_vis_kneetarget_l.display_type = 'WIRE'
ob_vis_kneetarget_l.lineart.crease_threshold = 0.0
_c = ob_vis_kneetarget_l.constraints.new('STRETCH_TO'); _c.name = 'Const'
_c.volume = 'NO_VOLUME'
_c.keep_axis = 'PLANE_X'
_c.rest_length = 0.6
ob_vis_kneetarget_r.location = (-0.08354, -0.01162, 0.58)
ob_vis_kneetarget_r.lock_rotations_4d = False
ob_vis_kneetarget_r.empty_display_type = 'ARROWS'
ob_vis_kneetarget_r.color = (0.0, 0.0, 0.0, 1.0)
ob_vis_kneetarget_r.hide_select = True
ob_vis_kneetarget_r.hide_render = True
ob_vis_kneetarget_r.display_type = 'WIRE'
ob_vis_kneetarget_r.lineart.crease_threshold = 0.0
_c = ob_vis_kneetarget_r.constraints.new('STRETCH_TO'); _c.name = 'Const'
_c.volume = 'NO_VOLUME'
_c.keep_axis = 'PLANE_X'
_c.rest_length = 0.6
ob_vis_elbowtarget_l.location = (0.4806, 0.103, 1.636)
ob_vis_elbowtarget_l.lock_rotations_4d = False
ob_vis_elbowtarget_l.empty_display_type = 'ARROWS'
ob_vis_elbowtarget_l.color = (0.0, 0.0, 0.0, 1.0)
ob_vis_elbowtarget_l.hide_select = True
ob_vis_elbowtarget_l.hide_render = True
ob_vis_elbowtarget_l.display_type = 'WIRE'
ob_vis_elbowtarget_l.lineart.crease_threshold = 0.0
_c = ob_vis_elbowtarget_l.constraints.new('STRETCH_TO'); _c.name = 'Const'
_c.volume = 'NO_VOLUME'
_c.keep_axis = 'PLANE_X'
_c.rest_length = 0.6
ob_gzm_slider.location = (0.0, -0.1, 2.691)
ob_gzm_slider.rotation_euler = (1.571, -0.0, -0.0)
ob_gzm_slider.scale = (0.1876, 0.1876, 0.1876)
ob_gzm_slider.lock_rotations_4d = False
ob_gzm_slider.empty_display_type = 'ARROWS'
ob_gzm_slider.color = (0.0, 0.0, 0.0, 1.0)
ob_gzm_slider.lineart.crease_threshold = 0.0
_m = ob_gzm_slider.modifiers.new('Subsurf', 'SUBSURF')
_m.uv_smooth = 'PRESERVE_CORNERS'
_m.quality = 2
_m.levels = 2
_m.show_only_control_edges = False

# ---- collection membership
col_collection_1.objects.link(ob_chest)
col_collection_1.objects.link(ob_shoulder_l)
col_collection_1.objects.link(ob_shoulder_r)
col_collection_1.objects.link(ob_upperarm_r)
col_collection_1.objects.link(ob_upperarm_l)
col_collection_1.objects.link(ob_neck)
col_collection_1.objects.link(ob_head)
col_collection_1.objects.link(ob_forearm_l)
col_collection_1.objects.link(ob_forearm_r)
col_collection_1.objects.link(ob_hand_r)
col_collection_1.objects.link(ob_thumb_r)
col_collection_1.objects.link(ob_mit1_r)
col_collection_1.objects.link(ob_mit2_r)
col_collection_1.objects.link(ob_thumb_l)
col_collection_1.objects.link(ob_hand_l)
col_collection_1.objects.link(ob_mit1_l)
col_collection_1.objects.link(ob_mit2_l)
col_collection_1.objects.link(ob_mid)
col_collection_1.objects.link(ob_pelvis)
col_collection_1.objects.link(ob_thigh_l)
col_collection_1.objects.link(ob_thigh_r)
col_collection_1.objects.link(ob_shin_r)
col_collection_1.objects.link(ob_shin_l)
col_collection_1.objects.link(ob_foot_l)
col_collection_1.objects.link(ob_toe_l)
col_collection_1.objects.link(ob_foot_r)
col_collection_1.objects.link(ob_toe_r)
col_collection_11.objects.link(ob_vis_elbowtarget_r)
col_collection_11.objects.link(ob_vis_kneetarget_l)
col_collection_11.objects.link(ob_vis_kneetarget_r)
col_collection_11.objects.link(ob_vis_elbowtarget_l)
col_collection_20.objects.link(ob_gzm_slider)

# ---- scene / render settings (as saved in the file)
scene.frame_start = 1; scene.frame_end = 250; scene.frame_set(1)
scene.render.engine = 'BLENDER_EEVEE_NEXT'
scene.render.image_settings.color_mode = 'RGB'
scene.render.image_settings.compression = 90
scene.render.resolution_x = 800
scene.render.resolution_y = 600
scene.render.pixel_aspect_x = 100.0
scene.render.pixel_aspect_y = 100.0
scene.render.fps = 25
scene.render.dither_intensity = 0.0
scene.render.use_compositing = False
scene.render.use_sequencer = False
scene.render.bake_margin = 2
scene.render.bake_bias = 0.0
scene.render.use_stamp_time = False
scene.render.use_stamp_date = False
scene.render.use_stamp_frame = False
scene.render.use_stamp_camera = False
scene.render.use_stamp_scene = False
scene.render.use_stamp_filename = False
scene.render.use_stamp_render_time = False
scene.render.stamp_font_size = 0
scene.cycles.use_denoising = False
scene.cycles.samples = 10
scene.cycles.sampling_pattern = 'TABULATED_SOBOL'
scene.cycles.light_sampling_threshold = 0.0
scene.cycles.use_adaptive_sampling = False
scene.cycles.use_light_tree = False
scene.cycles.blur_glossy = 0.0
scene.cycles.volume_bounces = 1
scene.cycles.pixel_filter_type = 'GAUSSIAN'
scene.cycles.sample_clamp_indirect = 0.0
scene.view_settings.view_transform = 'Raw'
bpy.context.view_layer.update()

# ---- added for rendering (the .blend has no active camera): camera
cam_auto = bpy.data.cameras.new('AutoCamera')
cam_auto.lens = 50.0
cam_auto.sensor_width = 36.0
cam_auto.clip_end = 1000.0
ob_auto_camera = bpy.data.objects.new('AutoCamera', cam_auto)
scene.collection.objects.link(ob_auto_camera)
ob_auto_camera.location = (3.10082, -3.75357, 3.85687)
ob_auto_camera.rotation_euler = (1.09748, -7.21219e-08, 0.694738)
scene.camera = ob_auto_camera
bpy.context.view_layer.update()
